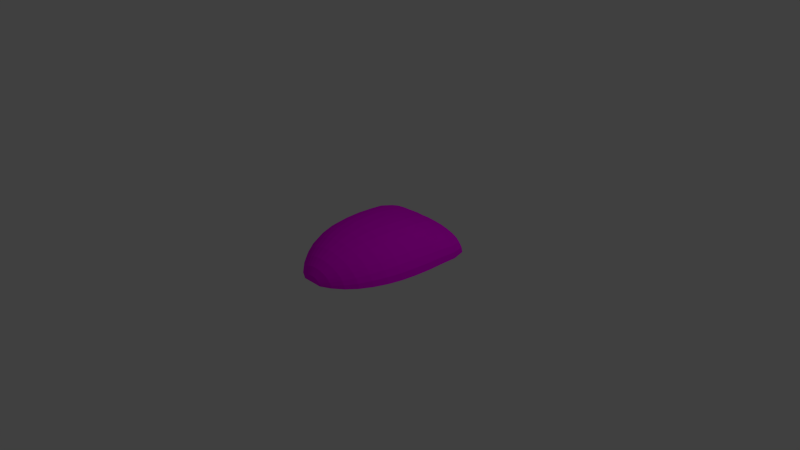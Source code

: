 # Source: mask1_2_.blend  (saved by Blender 2.73.0; exported with 4.5.12 LTS)
import bpy
from mathutils import Matrix  # noqa: F401  (used for matrix-valued properties, if any)

bpy.ops.wm.read_factory_settings(use_empty=True)
scene = bpy.context.scene
scene.name = 'Scene'

# ---- collections
col_collection_1 = bpy.data.collections.new('Collection 1'); scene.collection.children.link(col_collection_1)

# ---- images (referenced by path relative to the original .blend; pixels are not part of the script)
import os
ASSET_DIR = os.environ.get("B2B_ASSET_DIR", "")  # directory of the original .blend (textures are referenced by path, not embedded)
HERE = os.path.dirname(os.path.abspath(__file__))  # packed textures are extracted next to this script under _unpacked/

def load_image(name, relpath, width, height, colorspace="sRGB"):
    """Load a texture the original file referenced (path relative to the .blend, or extracted next to this script)."""
    p = next((c for c in (os.path.join(HERE, relpath), os.path.join(ASSET_DIR, relpath)) if relpath and os.path.exists(c)), "")
    if p:
        img = bpy.data.images.load(p, check_existing=True)
        img.name = name
    else:  # same state as the original file: an image datablock whose file is absent (Cycles renders it pink)
        img = bpy.data.images.new(name, width, height)
        img.source = "FILE"
        img.filepath = "//" + (relpath or name)
    img.colorspace_settings.name = colorspace
    return img
img_mask_2_jpg = load_image('mask 2.jpg', 'mask 2.jpg', 1024, 1024, 'sRGB')

# ---- materials (node trees are filled in below, after node groups)
mat_mask = bpy.data.materials.new('mask')
mat_mask.alpha_threshold = 0.0
mat_mask.roughness = 0.5

# ---- material node trees
mat_mask.use_nodes = True; mat_mask.node_tree.nodes.clear()
_N = mat_mask.node_tree.nodes; _L = mat_mask.node_tree.links
n0 = _N.new('ShaderNodeOutputMaterial'); n0.name = 'Material Output'; n0.location = (300, 300)
n1 = _N.new('ShaderNodeBsdfDiffuse'); n1.name = 'Diffuse BSDF'; n1.location = (10, 300)
n2 = _N.new('ShaderNodeTexImage'); n2.name = 'Image Texture'; n2.location = (-327, 299)
n2.width = 140
n2.image = img_mask_2_jpg
_L.new(n1.outputs[0], n0.inputs[0])
_L.new(n2.outputs[0], n1.inputs[0])
n0.is_active_output = True

# ---- world
world_world = bpy.data.worlds.new('World'); scene.world = world_world
world_world.color = (0.05088, 0.05088, 0.05088)
world_world.use_sun_shadow = False
world_world.sun_shadow_jitter_overblur = 0.0
world_world.cycles.sampling_method = 'MANUAL'
world_world.cycles.sample_map_resolution = 256

# ---- cameras
cam_camera = bpy.data.cameras.new('Camera')
cam_camera.clip_end = 100.0
cam_camera.lens = 35.0
cam_camera.sensor_width = 32.0
cam_camera.sensor_height = 18.0
cam_camera.ortho_scale = 7.314
cam_camera.dof.focus_distance = 0.0

# ---- lights
light_lamp = bpy.data.lights.new('Lamp', 'POINT')
light_lamp.transmission_factor = 0.0
light_lamp.cutoff_distance = 30.0
light_lamp.energy = 100.0
light_lamp.shadow_buffer_clip_start = 1.001
light_lamp.shadow_soft_size = 0.1
light_lamp.shadow_maximum_resolution = 0.006
light_lamp.use_absolute_resolution = True
light_lamp.cycles.use_multiple_importance_sampling = False

# ---- meshes
me_sphere = bpy.data.meshes.new('Sphere')
me_sphere.from_pydata([(-0.1267, -5.373e-09, 1.014), (-0.2581, -3.043e-09, 0.943), (-0.3824, -3.884e-10, 0.8339), (-0.5039, 1.857e-09, 0.6955), (-0.6119, 1.914e-09, 0.5436), (-0.6871, 9.963e-10, 0.3764), (-0.7453, 5.52e-11, 0.1947), (-0.78, 1.395e-09, -0.00875), (-0.7966, 5.426e-09, -0.2291), (-0.8001, 1.055e-08, -0.4488), (-0.8032, 1.653e-08, -0.6592), (-0.7485, 1.987e-08, -0.8317), (-0.6073, 2.218e-08, -0.9706), (-0.4001, 1.232e-08, -1.001), (-0.1951, 4.441e-09, -1.009), (-0.1227, 0.03806, 1.014), (-0.2491, 0.07466, 0.943), (-0.3706, 0.1084, 0.834), (-0.4889, 0.1379, 0.6959), (-0.5924, 0.1622, 0.5437), (-0.6684, 0.1802, 0.3764), (-0.7259, 0.1913, 0.1947), (-0.7606, 0.1951, -0.008949), (-0.7777, 0.1913, -0.2295), (-0.7824, 0.1802, -0.4495), (-0.7861, 0.1622, -0.6599), (-0.7331, 0.1379, -0.832), (-0.5987, 0.1084, -0.9699), (-0.3941, 0.07466, -1.002), (-0.1913, 0.03806, -1.009), (-0.1135, 0.07466, 1.015), (-0.2307, 0.1464, 0.9442), (-0.3414, 0.2126, 0.8356), (-0.4519, 0.2706, 0.6975), (-0.5478, 0.3182, 0.5444), (-0.6185, 0.3536, 0.3768), (-0.6723, 0.3753, 0.1948), (-0.7045, 0.3827, -0.009522), (-0.7224, 0.3753, -0.2307), (-0.7309, 0.3536, -0.4519), (-0.743, 0.3182, -0.6636), (-0.698, 0.2706, -0.8366), (-0.5687, 0.2126, -0.9682), (-0.3705, 0.1464, -0.9988), (-0.1802, 0.07466, -1.007), (-0.09953, 0.1084, 1.015), (-0.204, 0.2126, 0.9463), (-0.3005, 0.3087, 0.839), (-0.3984, 0.3928, 0.7013), (-0.4833, 0.4619, 0.5462), (-0.5505, 0.5133, 0.3777), (-0.5975, 0.5449, 0.195), (-0.6225, 0.5556, -0.009865), (-0.641, 0.5449, -0.2319), (-0.654, 0.5133, -0.4539), (-0.678, 0.4619, -0.6685), (-0.6385, 0.3928, -0.8454), (-0.5108, 0.3087, -0.9598), (-0.3303, 0.2126, -0.9917), (-0.1622, 0.1084, -1.005), (-0.08151, 0.1379, 1.016), (-0.1703, 0.2706, 0.9492), (-0.2515, 0.3928, 0.8439), (-0.3349, 0.5, 0.7074), (-0.4059, 0.5879, 0.5502), (-0.465, 0.6533, 0.3791), (-0.5045, 0.6935, 0.1951), (-0.5268, 0.7071, -0.008841), (-0.5445, 0.6935, -0.2306), (-0.5557, 0.6533, -0.4515), (-0.5764, 0.5879, -0.6635), (-0.5428, 0.5, -0.8423), (-0.4268, 0.3928, -0.9423), (-0.2763, 0.2706, -0.981), (-0.1379, 0.1379, -1.001), (-0.06003, 0.1622, 1.017), (-0.1301, 0.3182, 0.9525), (-0.1952, 0.4619, 0.8497), (-0.2617, 0.5879, 0.7146), (-0.3199, 0.6913, 0.5561), (-0.3694, 0.7682, 0.3819), (-0.401, 0.8155, 0.1951), (-0.421, 0.8315, -0.006629), (-0.4361, 0.8155, -0.2266), (-0.4443, 0.7682, -0.4449), (-0.4471, 0.6913, -0.6503), (-0.4156, 0.5879, -0.8235), (-0.3232, 0.4619, -0.9201), (-0.2132, 0.3182, -0.9724), (-0.1084, 0.1622, -0.996), (-0.03573, 0.1802, 1.017), (-0.08498, 0.3536, 0.9554), (-0.1311, 0.5133, 0.8554), (-0.1769, 0.6533, 0.7219), (-0.2241, 0.7682, 0.5627), (-0.2627, 0.8536, 0.3854), (-0.2864, 0.9061, 0.1951), (-0.3033, 0.9239, -0.003761), (-0.3139, 0.9061, -0.2199), (-0.3186, 0.8536, -0.4338), (-0.3064, 0.7682, -0.6321), (-0.2746, 0.6533, -0.7998), (-0.2136, 0.5133, -0.9034), (-0.1464, 0.3536, -0.965), (-0.07466, 0.1802, -0.989), (-0.009417, 0.1913, 1.017), (-0.03643, 0.3753, 0.957), (-0.06177, 0.5449, 0.8592), (-0.08623, 0.6935, 0.7274), (-0.115, 0.8155, 0.5679), (-0.1395, 0.9061, 0.3878), (-0.1549, 0.9619, 0.1955), (-0.1663, 0.9808, -0.0009893), (-0.1718, 0.9619, -0.2109), (-0.172, 0.9061, -0.4182), (-0.1615, 0.8155, -0.6115), (-0.1379, 0.6935, -0.7771), (-0.1084, 0.5449, -0.891), (-0.07466, 0.3753, -0.9527), (-0.03806, 0.1913, -0.9822), (0.01785, 0.1951, 1.017), (0.01508, 0.3827, 0.957), (0.01135, 0.5556, 0.8598), (0.007497, 0.7071, 0.729), (0.002597, 0.8315, 0.5695), (-0.001813, 0.9239, 0.3884), (-0.001985, 0.9808, 0.1956), (0.002579, 1.0, 7.55e-08), (0.001764, 0.9808, -0.2009), (0.0007102, 0.9239, -0.3996), (3.458e-05, 0.8315, -0.5874), (3.192e-07, 0.7071, -0.7542), (3.415e-07, 0.5556, -0.877), (3.043e-07, 0.3827, -0.9422), (3.08e-07, 0.1951, -0.977), (0.04514, 0.1913, 1.016), (0.06728, 0.3753, 0.9557), (0.08576, 0.5449, 0.8579), (0.1027, 0.6935, 0.7271), (0.1211, 0.8155, 0.5685), (0.1405, 0.9061, 0.388), (0.1627, 0.9619, 0.1955), (0.1836, 0.9808, -0.001182), (0.1912, 0.9619, -0.2119), (0.1831, 0.9061, -0.4191), (0.1639, 0.8155, -0.6114), (0.1381, 0.6935, -0.7766), (0.1084, 0.5449, -0.8872), (0.07466, 0.3753, -0.9504), (0.03806, 0.1913, -0.9798), (0.07137, 0.1802, 1.016), (0.1172, 0.3536, 0.9537), (0.1573, 0.5133, 0.8548), (0.1957, 0.6533, 0.7237), (0.2348, 0.7682, 0.566), (0.2694, 0.8536, 0.3869), (0.302, 0.9061, 0.1952), (0.3302, 0.9239, -0.004117), (0.3453, 0.9061, -0.2209), (0.3413, 0.8536, -0.4353), (0.3177, 0.7682, -0.6328), (0.2722, 0.6533, -0.7985), (0.2129, 0.5133, -0.8975), (0.1464, 0.3536, -0.9591), (0.07466, 0.1802, -0.9848), (0.09551, 0.1622, 1.015), (0.1635, 0.3182, 0.9514), (0.2243, 0.4619, 0.8512), (0.2831, 0.5879, 0.7199), (0.3349, 0.6913, 0.5633), (0.3807, 0.7682, 0.386), (0.4185, 0.8155, 0.1951), (0.4486, 0.8315, -0.006579), (0.4673, 0.8155, -0.2262), (0.4685, 0.7682, -0.4451), (0.4519, 0.6913, -0.648), (0.4054, 0.5879, -0.8188), (0.3136, 0.4619, -0.914), (0.2128, 0.3182, -0.9667), (0.1084, 0.1622, -0.9911), (0.1168, 0.1379, 1.014), (0.2049, 0.2706, 0.949), (0.2858, 0.3928, 0.8476), (0.3608, 0.5, 0.7165), (0.4242, 0.5879, 0.5612), (0.4767, 0.6533, 0.3852), (0.5182, 0.6935, 0.1953), (0.5479, 0.7071, -0.008064), (0.5685, 0.6935, -0.2287), (0.5729, 0.6533, -0.4492), (0.574, 0.5879, -0.6596), (0.5291, 0.5, -0.833), (0.4123, 0.3928, -0.9268), (0.2721, 0.2706, -0.977), (0.138, 0.1379, -0.9974), (0.1344, 0.1084, 1.013), (0.24, 0.2126, 0.9469), (0.3396, 0.3087, 0.8447), (0.4289, 0.3928, 0.7141), (0.5013, 0.4619, 0.5597), (0.5601, 0.5133, 0.3847), (0.6042, 0.5449, 0.1956), (0.6337, 0.5556, -0.008488), (0.6544, 0.5449, -0.2288), (0.6617, 0.5133, -0.4496), (0.6748, 0.4619, -0.6652), (0.631, 0.3928, -0.8447), (0.4973, 0.3087, -0.9406), (0.3241, 0.2126, -0.9846), (0.1622, 0.1084, -1.002), (0.1478, 0.07466, 1.013), (0.2675, 0.1464, 0.9454), (0.3827, 0.2126, 0.8427), (0.4842, 0.2706, 0.7126), (0.5647, 0.3182, 0.5588), (0.6297, 0.3536, 0.3844), (0.6763, 0.3753, 0.1958), (0.7059, 0.3827, -0.007977), (0.7259, 0.3753, -0.2273), (0.7329, 0.3536, -0.4477), (0.7484, 0.3182, -0.6658), (0.7046, 0.2706, -0.85), (0.5599, 0.2126, -0.9525), (0.3641, 0.1464, -0.9901), (0.1802, 0.07466, -1.005), (0.1564, 0.03806, 1.012), (0.2859, 0.07466, 0.9446), (0.4122, 0.1084, 0.8416), (0.5212, 0.1379, 0.7116), (0.6075, 0.1622, 0.5581), (0.6774, 0.1802, 0.3842), (0.7274, 0.1913, 0.1958), (0.7578, 0.1951, -0.007499), (0.7766, 0.1913, -0.2262), (0.7799, 0.1802, -0.4456), (0.7916, 0.1622, -0.6641), (0.7467, 0.1379, -0.8521), (0.5964, 0.1084, -0.9583), (0.3888, 0.07466, -0.994), (0.1914, 0.03806, -1.007), (0.1598, -1.223e-08, 1.012), (0.2939, 3.792e-08, 0.9445), (0.4243, 2.478e-08, 0.8411), (0.5349, -2.648e-08, 0.7111), (0.6238, -8.58e-08, 0.5578), (0.6952, 6.335e-08, 0.3841), (0.7463, -8.556e-08, 0.1958), (0.7771, -9.918e-08, -0.007287), (0.7954, -8.056e-08, -0.2257), (0.7975, 7.348e-08, -0.4448), (0.8075, -6.825e-08, -0.6634), (0.7603, -2.705e-09, -0.8522), (0.6066, 9.436e-09, -0.9592), (0.3964, 1.534e-08, -0.9952), (0.1951, 8.051e-09, -1.006)], [], [(10, 9, 24, 25), (8, 7, 22, 23), (6, 5, 20, 21), (4, 3, 18, 19), (2, 1, 16, 17), (13, 12, 27, 28), (11, 10, 25, 26), (9, 8, 23, 24), (7, 6, 21, 22), (5, 4, 19, 20), (3, 2, 17, 18), (14, 13, 28, 29), (1, 0, 15, 16), (12, 11, 26, 27), (20, 19, 34, 35), (18, 17, 32, 33), (29, 28, 43, 44), (16, 15, 30, 31), (27, 26, 41, 42), (25, 24, 39, 40), (23, 22, 37, 38), (21, 20, 35, 36), (19, 18, 33, 34), (17, 16, 31, 32), (28, 27, 42, 43), (26, 25, 40, 41), (24, 23, 38, 39), (22, 21, 36, 37), (35, 34, 49, 50), (33, 32, 47, 48), (44, 43, 58, 59), (31, 30, 45, 46), (42, 41, 56, 57), (40, 39, 54, 55), (38, 37, 52, 53), (36, 35, 50, 51), (34, 33, 48, 49), (32, 31, 46, 47), (43, 42, 57, 58), (41, 40, 55, 56), (39, 38, 53, 54), (37, 36, 51, 52), (50, 49, 64, 65), (48, 47, 62, 63), (59, 58, 73, 74), (46, 45, 60, 61), (57, 56, 71, 72), (55, 54, 69, 70), (53, 52, 67, 68), (51, 50, 65, 66), (49, 48, 63, 64), (47, 46, 61, 62), (58, 57, 72, 73), (56, 55, 70, 71), (54, 53, 68, 69), (52, 51, 66, 67), (65, 64, 79, 80), (63, 62, 77, 78), (74, 73, 88, 89), (61, 60, 75, 76), (72, 71, 86, 87), (70, 69, 84, 85), (68, 67, 82, 83), (66, 65, 80, 81), (64, 63, 78, 79), (62, 61, 76, 77), (73, 72, 87, 88), (71, 70, 85, 86), (69, 68, 83, 84), (67, 66, 81, 82), (80, 79, 94, 95), (78, 77, 92, 93), (89, 88, 103, 104), (76, 75, 90, 91), (87, 86, 101, 102), (85, 84, 99, 100), (83, 82, 97, 98), (81, 80, 95, 96), (79, 78, 93, 94), (77, 76, 91, 92), (88, 87, 102, 103), (86, 85, 100, 101), (84, 83, 98, 99), (82, 81, 96, 97), (95, 94, 109, 110), (93, 92, 107, 108), (104, 103, 118, 119), (91, 90, 105, 106), (102, 101, 116, 117), (100, 99, 114, 115), (98, 97, 112, 113), (96, 95, 110, 111), (94, 93, 108, 109), (92, 91, 106, 107), (103, 102, 117, 118), (101, 100, 115, 116), (99, 98, 113, 114), (97, 96, 111, 112), (110, 109, 124, 125), (108, 107, 122, 123), (119, 118, 133, 134), (106, 105, 120, 121), (117, 116, 131, 132), (115, 114, 129, 130), (113, 112, 127, 128), (111, 110, 125, 126), (109, 108, 123, 124), (107, 106, 121, 122), (118, 117, 132, 133), (116, 115, 130, 131), (114, 113, 128, 129), (112, 111, 126, 127), (125, 124, 139, 140), (123, 122, 137, 138), (134, 133, 148, 149), (121, 120, 135, 136), (132, 131, 146, 147), (130, 129, 144, 145), (128, 127, 142, 143), (126, 125, 140, 141), (124, 123, 138, 139), (122, 121, 136, 137), (133, 132, 147, 148), (131, 130, 145, 146), (129, 128, 143, 144), (127, 126, 141, 142), (140, 139, 154, 155), (138, 137, 152, 153), (149, 148, 163, 164), (136, 135, 150, 151), (147, 146, 161, 162), (145, 144, 159, 160), (143, 142, 157, 158), (141, 140, 155, 156), (139, 138, 153, 154), (137, 136, 151, 152), (148, 147, 162, 163), (146, 145, 160, 161), (144, 143, 158, 159), (142, 141, 156, 157), (155, 154, 169, 170), (153, 152, 167, 168), (164, 163, 178, 179), (151, 150, 165, 166), (162, 161, 176, 177), (160, 159, 174, 175), (158, 157, 172, 173), (156, 155, 170, 171), (154, 153, 168, 169), (152, 151, 166, 167), (163, 162, 177, 178), (161, 160, 175, 176), (159, 158, 173, 174), (157, 156, 171, 172), (170, 169, 184, 185), (168, 167, 182, 183), (179, 178, 193, 194), (166, 165, 180, 181), (177, 176, 191, 192), (175, 174, 189, 190), (173, 172, 187, 188), (171, 170, 185, 186), (169, 168, 183, 184), (167, 166, 181, 182), (178, 177, 192, 193), (176, 175, 190, 191), (174, 173, 188, 189), (172, 171, 186, 187), (185, 184, 199, 200), (183, 182, 197, 198), (194, 193, 208, 209), (181, 180, 195, 196), (192, 191, 206, 207), (190, 189, 204, 205), (188, 187, 202, 203), (186, 185, 200, 201), (184, 183, 198, 199), (182, 181, 196, 197), (193, 192, 207, 208), (191, 190, 205, 206), (189, 188, 203, 204), (187, 186, 201, 202), (200, 199, 214, 215), (198, 197, 212, 213), (209, 208, 223, 224), (196, 195, 210, 211), (207, 206, 221, 222), (205, 204, 219, 220), (203, 202, 217, 218), (201, 200, 215, 216), (199, 198, 213, 214), (197, 196, 211, 212), (208, 207, 222, 223), (206, 205, 220, 221), (204, 203, 218, 219), (202, 201, 216, 217), (215, 214, 229, 230), (213, 212, 227, 228), (224, 223, 238, 239), (211, 210, 225, 226), (222, 221, 236, 237), (220, 219, 234, 235), (218, 217, 232, 233), (216, 215, 230, 231), (214, 213, 228, 229), (212, 211, 226, 227), (223, 222, 237, 238), (221, 220, 235, 236), (219, 218, 233, 234), (217, 216, 231, 232), (230, 229, 244, 245), (228, 227, 242, 243), (239, 238, 253, 254), (226, 225, 240, 241), (237, 236, 251, 252), (235, 234, 249, 250), (233, 232, 247, 248), (231, 230, 245, 246), (229, 228, 243, 244), (227, 226, 241, 242), (238, 237, 252, 253), (236, 235, 250, 251), (234, 233, 248, 249), (232, 231, 246, 247), (29, 44, 59, 74, 89, 104, 119, 134, 149, 164, 179, 194, 209, 224, 239, 254, 14), (0, 240, 225, 210, 195, 180, 165, 150, 135, 120, 105, 90, 75, 60, 45, 30, 15), (1, 2, 3, 4, 5, 6, 7, 8, 9, 10, 11, 12, 13, 14, 254, 253, 252, 251, 250, 249, 248, 247, 246, 245, 244, 243, 242, 241, 240, 0)])
_uv = me_sphere.uv_layers.new(name='UVMap')
_uv.uv.foreach_set('vector', [0.1063, 0.8048, 0.1078, 0.7107, 0.1164, 0.711, 0.1147, 0.8051, 0.1095, 0.6124, 0.1176, 0.5139, 0.127, 0.514, 0.1187, 0.6126, 0.1345, 0.4229, 0.1628, 0.3416, 0.1719, 0.3417, 0.1439, 0.4229, 0.1993, 0.2669, 0.2518, 0.199, 0.2591, 0.1988, 0.2088, 0.2669, 0.3109, 0.1371, 0.3713, 0.08831, 0.3756, 0.08827, 0.3166, 0.137, 0.3023, 0.9577, 0.2015, 0.944, 0.2057, 0.9437, 0.3052, 0.9581, 0.1329, 0.8819, 0.1063, 0.8048, 0.1147, 0.8051, 0.1404, 0.882, 0.1078, 0.7107, 0.1095, 0.6124, 0.1187, 0.6126, 0.1164, 0.711, 0.1176, 0.5139, 0.1345, 0.4229, 0.1439, 0.4229, 0.127, 0.514, 0.1628, 0.3416, 0.1993, 0.2669, 0.2088, 0.2669, 0.1719, 0.3417, 0.2518, 0.199, 0.3109, 0.1371, 0.3166, 0.137, 0.2591, 0.1988, 0.4019, 0.961, 0.3023, 0.9577, 0.3052, 0.9581, 0.4037, 0.9611, 0.3713, 0.08831, 0.4352, 0.05632, 0.4371, 0.05633, 0.3756, 0.08827, 0.2015, 0.944, 0.1329, 0.8819, 0.1404, 0.882, 0.2057, 0.9437, 0.1719, 0.3417, 0.2088, 0.2669, 0.2305, 0.2665, 0.1961, 0.3415, 0.2591, 0.1988, 0.3166, 0.137, 0.3308, 0.1363, 0.2771, 0.1981, 0.4037, 0.9611, 0.3052, 0.9581, 0.3166, 0.9566, 0.4091, 0.9605, 0.3756, 0.08827, 0.4371, 0.05633, 0.4416, 0.0562, 0.3846, 0.08777, 0.2057, 0.9437, 0.1404, 0.882, 0.1575, 0.8841, 0.2203, 0.9429, 0.1147, 0.8051, 0.1164, 0.711, 0.1415, 0.7121, 0.1356, 0.8067, 0.1187, 0.6126, 0.127, 0.514, 0.1543, 0.5142, 0.1456, 0.6132, 0.1439, 0.4229, 0.1719, 0.3417, 0.1961, 0.3415, 0.1699, 0.4229, 0.2088, 0.2669, 0.2591, 0.1988, 0.2771, 0.1981, 0.2305, 0.2665, 0.3166, 0.137, 0.3756, 0.08827, 0.3846, 0.08777, 0.3308, 0.1363, 0.3052, 0.9581, 0.2057, 0.9437, 0.2203, 0.9429, 0.3166, 0.9566, 0.1404, 0.882, 0.1147, 0.8051, 0.1356, 0.8067, 0.1575, 0.8841, 0.1164, 0.711, 0.1187, 0.6126, 0.1456, 0.6132, 0.1415, 0.7121, 0.127, 0.514, 0.1439, 0.4229, 0.1699, 0.4229, 0.1543, 0.5142, 0.1961, 0.3415, 0.2305, 0.2665, 0.2618, 0.2657, 0.2292, 0.3411, 0.2771, 0.1981, 0.3308, 0.1363, 0.3507, 0.1348, 0.3031, 0.1964, 0.4091, 0.9605, 0.3166, 0.9566, 0.3362, 0.9535, 0.4179, 0.9593, 0.3846, 0.08777, 0.4416, 0.0562, 0.4484, 0.05595, 0.3976, 0.08683, 0.2203, 0.9429, 0.1575, 0.8841, 0.1864, 0.888, 0.2485, 0.9392, 0.1356, 0.8067, 0.1415, 0.7121, 0.1789, 0.713, 0.1672, 0.8089, 0.1456, 0.6132, 0.1543, 0.5142, 0.1942, 0.5144, 0.1852, 0.6137, 0.1699, 0.4229, 0.1961, 0.3415, 0.2292, 0.3411, 0.2063, 0.4228, 0.2305, 0.2665, 0.2771, 0.1981, 0.3031, 0.1964, 0.2618, 0.2657, 0.3308, 0.1363, 0.3846, 0.08777, 0.3976, 0.08683, 0.3507, 0.1348, 0.3166, 0.9566, 0.2203, 0.9429, 0.2485, 0.9392, 0.3362, 0.9535, 0.1575, 0.8841, 0.1356, 0.8067, 0.1672, 0.8089, 0.1864, 0.888, 0.1415, 0.7121, 0.1456, 0.6132, 0.1852, 0.6137, 0.1789, 0.713, 0.1543, 0.5142, 0.1699, 0.4229, 0.2063, 0.4228, 0.1942, 0.5144, 0.2292, 0.3411, 0.2618, 0.2657, 0.2994, 0.2639, 0.2707, 0.3405, 0.3031, 0.1964, 0.3507, 0.1348, 0.3745, 0.1326, 0.334, 0.1936, 0.4179, 0.9593, 0.3362, 0.9535, 0.3624, 0.9487, 0.4297, 0.9577, 0.3976, 0.08683, 0.4484, 0.05595, 0.4571, 0.05563, 0.414, 0.08554, 0.2485, 0.9392, 0.1864, 0.888, 0.2329, 0.8866, 0.2893, 0.9314, 0.1672, 0.8089, 0.1789, 0.713, 0.2267, 0.7119, 0.2166, 0.8067, 0.1852, 0.6137, 0.1942, 0.5144, 0.2407, 0.5139, 0.2321, 0.6131, 0.2063, 0.4228, 0.2292, 0.3411, 0.2707, 0.3405, 0.2515, 0.4227, 0.2618, 0.2657, 0.3031, 0.1964, 0.334, 0.1936, 0.2994, 0.2639, 0.3507, 0.1348, 0.3976, 0.08683, 0.414, 0.08554, 0.3745, 0.1326, 0.3362, 0.9535, 0.2485, 0.9392, 0.2893, 0.9314, 0.3624, 0.9487, 0.1864, 0.888, 0.1672, 0.8089, 0.2166, 0.8067, 0.2329, 0.8866, 0.1789, 0.713, 0.1852, 0.6137, 0.2321, 0.6131, 0.2267, 0.7119, 0.1942, 0.5144, 0.2063, 0.4228, 0.2515, 0.4227, 0.2407, 0.5139, 0.2707, 0.3405, 0.2994, 0.2639, 0.3413, 0.2613, 0.3172, 0.3392, 0.334, 0.1936, 0.3745, 0.1326, 0.4018, 0.13, 0.3695, 0.1904, 0.4297, 0.9577, 0.3624, 0.9487, 0.3931, 0.9448, 0.4441, 0.9554, 0.414, 0.08554, 0.4571, 0.05563, 0.4676, 0.05534, 0.4335, 0.08404, 0.2893, 0.9314, 0.2329, 0.8866, 0.2947, 0.8783, 0.3396, 0.9215, 0.2166, 0.8067, 0.2267, 0.7119, 0.2808, 0.7089, 0.2794, 0.8008, 0.2321, 0.6131, 0.2407, 0.5139, 0.2921, 0.5129, 0.2848, 0.6113, 0.2515, 0.4227, 0.2707, 0.3405, 0.3172, 0.3392, 0.3018, 0.4227, 0.2994, 0.2639, 0.334, 0.1936, 0.3695, 0.1904, 0.3413, 0.2613, 0.3745, 0.1326, 0.414, 0.08554, 0.4335, 0.08404, 0.4018, 0.13, 0.3624, 0.9487, 0.2893, 0.9314, 0.3396, 0.9215, 0.3931, 0.9448, 0.2329, 0.8866, 0.2166, 0.8067, 0.2794, 0.8008, 0.2947, 0.8783, 0.2267, 0.7119, 0.2321, 0.6131, 0.2848, 0.6113, 0.2808, 0.7089, 0.2407, 0.5139, 0.2515, 0.4227, 0.3018, 0.4227, 0.2921, 0.5129, 0.3172, 0.3392, 0.3413, 0.2613, 0.3878, 0.2584, 0.3691, 0.3376, 0.3695, 0.1904, 0.4018, 0.13, 0.433, 0.1275, 0.4107, 0.1872, 0.4441, 0.9554, 0.3931, 0.9448, 0.4256, 0.9415, 0.4605, 0.9523, 0.4335, 0.08404, 0.4676, 0.05534, 0.4794, 0.05515, 0.4554, 0.08276, 0.3396, 0.9215, 0.2947, 0.8783, 0.3633, 0.8676, 0.3929, 0.914, 0.2794, 0.8008, 0.2808, 0.7089, 0.3419, 0.704, 0.3478, 0.7927, 0.2848, 0.6113, 0.2921, 0.5129, 0.3493, 0.5117, 0.3442, 0.6083, 0.3018, 0.4227, 0.3172, 0.3392, 0.3691, 0.3376, 0.3575, 0.4227, 0.3413, 0.2613, 0.3695, 0.1904, 0.4107, 0.1872, 0.3878, 0.2584, 0.4018, 0.13, 0.4335, 0.08404, 0.4554, 0.08276, 0.433, 0.1275, 0.3931, 0.9448, 0.3396, 0.9215, 0.3929, 0.914, 0.4256, 0.9415, 0.2947, 0.8783, 0.2794, 0.8008, 0.3478, 0.7927, 0.3633, 0.8676, 0.2808, 0.7089, 0.2848, 0.6113, 0.3442, 0.6083, 0.3419, 0.704, 0.2921, 0.5129, 0.3018, 0.4227, 0.3575, 0.4227, 0.3493, 0.5117, 0.3691, 0.3376, 0.3878, 0.2584, 0.4409, 0.256, 0.4289, 0.3366, 0.4107, 0.1872, 0.433, 0.1275, 0.4667, 0.1258, 0.4548, 0.1847, 0.4605, 0.9523, 0.4256, 0.9415, 0.4605, 0.936, 0.4782, 0.9492, 0.4554, 0.08276, 0.4794, 0.05515, 0.4922, 0.0551, 0.479, 0.08203, 0.3929, 0.914, 0.3633, 0.8676, 0.4297, 0.8575, 0.4441, 0.9084, 0.3478, 0.7927, 0.3419, 0.704, 0.4131, 0.697, 0.4182, 0.7834, 0.3442, 0.6083, 0.3493, 0.5117, 0.4159, 0.5104, 0.4133, 0.6043, 0.3575, 0.4227, 0.3691, 0.3376, 0.4289, 0.3366, 0.4215, 0.4226, 0.3878, 0.2584, 0.4107, 0.1872, 0.4548, 0.1847, 0.4409, 0.256, 0.433, 0.1275, 0.4554, 0.08276, 0.479, 0.08203, 0.4667, 0.1258, 0.4256, 0.9415, 0.3929, 0.914, 0.4441, 0.9084, 0.4605, 0.936, 0.3633, 0.8676, 0.3478, 0.7927, 0.4182, 0.7834, 0.4297, 0.8575, 0.3419, 0.704, 0.3442, 0.6083, 0.4133, 0.6043, 0.4131, 0.697, 0.3493, 0.5117, 0.3575, 0.4227, 0.4215, 0.4226, 0.4159, 0.5104, 0.4289, 0.3366, 0.4409, 0.256, 0.498, 0.2553, 0.4959, 0.3363, 0.4548, 0.1847, 0.4667, 0.1258, 0.5023, 0.1255, 0.5004, 0.184, 0.4782, 0.9492, 0.4605, 0.936, 0.4967, 0.9313, 0.4967, 0.9469, 0.479, 0.08203, 0.4922, 0.0551, 0.5054, 0.0552, 0.5041, 0.08204, 0.4441, 0.9084, 0.4297, 0.8575, 0.4967, 0.8473, 0.4967, 0.9022, 0.4182, 0.7834, 0.4131, 0.697, 0.4971, 0.6887, 0.4968, 0.7726, 0.4133, 0.6043, 0.4159, 0.5104, 0.498, 0.51, 0.4976, 0.5998, 0.4215, 0.4226, 0.4289, 0.3366, 0.4959, 0.3363, 0.4958, 0.4225, 0.4409, 0.256, 0.4548, 0.1847, 0.5004, 0.184, 0.498, 0.2553, 0.4667, 0.1258, 0.479, 0.08203, 0.5041, 0.08204, 0.5023, 0.1255, 0.4605, 0.936, 0.4441, 0.9084, 0.4967, 0.9022, 0.4967, 0.9313, 0.4297, 0.8575, 0.4182, 0.7834, 0.4968, 0.7726, 0.4967, 0.8473, 0.4131, 0.697, 0.4133, 0.6043, 0.4976, 0.5998, 0.4971, 0.6887, 0.4159, 0.5104, 0.4215, 0.4226, 0.4958, 0.4225, 0.498, 0.51, 0.4959, 0.3363, 0.498, 0.2553, 0.5556, 0.2557, 0.565, 0.3365, 0.5004, 0.184, 0.5023, 0.1255, 0.5384, 0.1264, 0.5467, 0.1848, 0.4967, 0.9469, 0.4967, 0.9313, 0.533, 0.935, 0.5152, 0.9481, 0.5041, 0.08204, 0.5054, 0.0552, 0.5187, 0.05544, 0.5294, 0.08262, 0.4967, 0.9022, 0.4967, 0.8473, 0.5639, 0.8573, 0.5494, 0.9067, 0.4968, 0.7726, 0.4971, 0.6887, 0.5857, 0.6974, 0.5764, 0.7834, 0.4976, 0.5998, 0.498, 0.51, 0.586, 0.5105, 0.5897, 0.6047, 0.4958, 0.4225, 0.4959, 0.3363, 0.565, 0.3365, 0.5758, 0.4226, 0.498, 0.2553, 0.5004, 0.184, 0.5467, 0.1848, 0.5556, 0.2557, 0.5023, 0.1255, 0.5041, 0.08204, 0.5294, 0.08262, 0.5384, 0.1264, 0.4967, 0.9313, 0.4967, 0.9022, 0.5494, 0.9067, 0.533, 0.935, 0.4967, 0.8473, 0.4968, 0.7726, 0.5764, 0.7834, 0.5639, 0.8573, 0.4971, 0.6887, 0.4976, 0.5998, 0.5897, 0.6047, 0.5857, 0.6974, 0.498, 0.51, 0.4958, 0.4225, 0.5758, 0.4226, 0.586, 0.5105, 0.565, 0.3365, 0.5556, 0.2557, 0.6109, 0.2569, 0.6277, 0.337, 0.5467, 0.1848, 0.5384, 0.1264, 0.5732, 0.1277, 0.5919, 0.1863, 0.5152, 0.9481, 0.533, 0.935, 0.5679, 0.9389, 0.533, 0.9504, 0.5294, 0.08262, 0.5187, 0.05544, 0.5314, 0.05579, 0.5537, 0.08351, 0.5494, 0.9067, 0.5639, 0.8573, 0.6291, 0.867, 0.6002, 0.9113, 0.5764, 0.7834, 0.5857, 0.6974, 0.6626, 0.7047, 0.6512, 0.793, 0.5897, 0.6047, 0.586, 0.5105, 0.6572, 0.5118, 0.6646, 0.6088, 0.5758, 0.4226, 0.565, 0.3365, 0.6277, 0.337, 0.6436, 0.4227, 0.5556, 0.2557, 0.5467, 0.1848, 0.5919, 0.1863, 0.6109, 0.2569, 0.5384, 0.1264, 0.5294, 0.08262, 0.5537, 0.08351, 0.5732, 0.1277, 0.533, 0.935, 0.5494, 0.9067, 0.6002, 0.9113, 0.5679, 0.9389, 0.5639, 0.8573, 0.5764, 0.7834, 0.6512, 0.793, 0.6291, 0.867, 0.5857, 0.6974, 0.5897, 0.6047, 0.6646, 0.6088, 0.6626, 0.7047, 0.586, 0.5105, 0.5758, 0.4226, 0.6436, 0.4227, 0.6572, 0.5118, 0.6277, 0.337, 0.6109, 0.2569, 0.6595, 0.2581, 0.6818, 0.3374, 0.5919, 0.1863, 0.5732, 0.1277, 0.6058, 0.1294, 0.6343, 0.1881, 0.533, 0.9504, 0.5679, 0.9389, 0.6002, 0.9423, 0.5494, 0.9532, 0.5537, 0.08351, 0.5314, 0.05579, 0.5432, 0.05618, 0.5762, 0.08455, 0.6002, 0.9113, 0.6291, 0.867, 0.6938, 0.8761, 0.6492, 0.9187, 0.6512, 0.793, 0.6626, 0.7047, 0.7244, 0.709, 0.7164, 0.7998, 0.6646, 0.6088, 0.6572, 0.5118, 0.7148, 0.5129, 0.7239, 0.6112, 0.6436, 0.4227, 0.6277, 0.337, 0.6818, 0.3374, 0.7002, 0.4227, 0.6109, 0.2569, 0.5919, 0.1863, 0.6343, 0.1881, 0.6595, 0.2581, 0.5732, 0.1277, 0.5537, 0.08351, 0.5762, 0.08455, 0.6058, 0.1294, 0.5679, 0.9389, 0.6002, 0.9113, 0.6492, 0.9187, 0.6002, 0.9423, 0.6291, 0.867, 0.6512, 0.793, 0.7164, 0.7998, 0.6938, 0.8761, 0.6626, 0.7047, 0.6646, 0.6088, 0.7239, 0.6112, 0.7244, 0.709, 0.6572, 0.5118, 0.6436, 0.4227, 0.7002, 0.4227, 0.7148, 0.5129, 0.6818, 0.3374, 0.6595, 0.2581, 0.7029, 0.259, 0.7284, 0.3377, 0.6343, 0.1881, 0.6058, 0.1294, 0.6356, 0.1309, 0.6721, 0.1896, 0.5494, 0.9532, 0.6002, 0.9423, 0.629, 0.9469, 0.5638, 0.956, 0.5762, 0.08455, 0.5432, 0.05618, 0.5535, 0.05656, 0.5963, 0.0856, 0.6492, 0.9187, 0.6938, 0.8761, 0.7539, 0.8825, 0.6971, 0.9244, 0.7164, 0.7998, 0.7244, 0.709, 0.7752, 0.7109, 0.7758, 0.8049, 0.7239, 0.6112, 0.7148, 0.5129, 0.7631, 0.5136, 0.7731, 0.6123, 0.7002, 0.4227, 0.6818, 0.3374, 0.7284, 0.3377, 0.7486, 0.4226, 0.6595, 0.2581, 0.6343, 0.1881, 0.6721, 0.1896, 0.7029, 0.259, 0.6058, 0.1294, 0.5762, 0.08455, 0.5963, 0.0856, 0.6356, 0.1309, 0.6002, 0.9423, 0.6492, 0.9187, 0.6971, 0.9244, 0.629, 0.9469, 0.6938, 0.8761, 0.7164, 0.7998, 0.7758, 0.8049, 0.7539, 0.8825, 0.7244, 0.709, 0.7239, 0.6112, 0.7731, 0.6123, 0.7752, 0.7109, 0.7148, 0.5129, 0.7002, 0.4227, 0.7486, 0.4226, 0.7631, 0.5136, 0.7284, 0.3377, 0.7029, 0.259, 0.7404, 0.2597, 0.769, 0.338, 0.6721, 0.1896, 0.6356, 0.1309, 0.6618, 0.1323, 0.7052, 0.1907, 0.5638, 0.956, 0.629, 0.9469, 0.6543, 0.9503, 0.5756, 0.9581, 0.5963, 0.0856, 0.5535, 0.05656, 0.5621, 0.05691, 0.6134, 0.08652, 0.6971, 0.9244, 0.7539, 0.8825, 0.8034, 0.8877, 0.7385, 0.9306, 0.7758, 0.8049, 0.7752, 0.7109, 0.8184, 0.7111, 0.8247, 0.8075, 0.7731, 0.6123, 0.7631, 0.5136, 0.8047, 0.5138, 0.8148, 0.6123, 0.7486, 0.4226, 0.7284, 0.3377, 0.769, 0.338, 0.7904, 0.4225, 0.7029, 0.259, 0.6721, 0.1896, 0.7052, 0.1907, 0.7404, 0.2597, 0.6356, 0.1309, 0.5963, 0.0856, 0.6134, 0.08652, 0.6618, 0.1323, 0.629, 0.9469, 0.6971, 0.9244, 0.7385, 0.9306, 0.6543, 0.9503, 0.7539, 0.8825, 0.7758, 0.8049, 0.8247, 0.8075, 0.8034, 0.8877, 0.7752, 0.7109, 0.7731, 0.6123, 0.8148, 0.6123, 0.8184, 0.7111, 0.7631, 0.5136, 0.7486, 0.4226, 0.7904, 0.4225, 0.8047, 0.5138, 0.769, 0.338, 0.7404, 0.2597, 0.7712, 0.2601, 0.8028, 0.3381, 0.7052, 0.1907, 0.6618, 0.1323, 0.6828, 0.1331, 0.7321, 0.1913, 0.5756, 0.9581, 0.6543, 0.9503, 0.6737, 0.9527, 0.5844, 0.9595, 0.6134, 0.08652, 0.5621, 0.05691, 0.5686, 0.05716, 0.6268, 0.0872, 0.7385, 0.9306, 0.8034, 0.8877, 0.8392, 0.8901, 0.7689, 0.9359, 0.8247, 0.8075, 0.8184, 0.7111, 0.853, 0.7102, 0.8605, 0.8077, 0.8148, 0.6123, 0.8047, 0.5138, 0.8399, 0.5136, 0.8496, 0.6116, 0.7904, 0.4225, 0.769, 0.338, 0.8028, 0.3381, 0.8255, 0.4224, 0.7404, 0.2597, 0.7052, 0.1907, 0.7321, 0.1913, 0.7712, 0.2601, 0.6618, 0.1323, 0.6134, 0.08652, 0.6268, 0.0872, 0.6828, 0.1331, 0.6543, 0.9503, 0.7385, 0.9306, 0.7689, 0.9359, 0.6737, 0.9527, 0.8034, 0.8877, 0.8247, 0.8075, 0.8605, 0.8077, 0.8392, 0.8901, 0.8184, 0.7111, 0.8148, 0.6123, 0.8496, 0.6116, 0.853, 0.7102, 0.8047, 0.5138, 0.7904, 0.4225, 0.8255, 0.4224, 0.8399, 0.5136, 0.8028, 0.3381, 0.7712, 0.2601, 0.792, 0.2604, 0.826, 0.3382, 0.7321, 0.1913, 0.6828, 0.1331, 0.6971, 0.1336, 0.7501, 0.1918, 0.5844, 0.9595, 0.6737, 0.9527, 0.6857, 0.9545, 0.5898, 0.9601, 0.6268, 0.0872, 0.5686, 0.05716, 0.5728, 0.05731, 0.6357, 0.08756, 0.7689, 0.9359, 0.8392, 0.8901, 0.8597, 0.891, 0.7867, 0.9385, 0.8605, 0.8077, 0.853, 0.7102, 0.8758, 0.7092, 0.8815, 0.807, 0.8496, 0.6116, 0.8399, 0.5136, 0.8651, 0.5133, 0.8742, 0.6111, 0.8255, 0.4224, 0.8028, 0.3381, 0.826, 0.3382, 0.8503, 0.4224, 0.7712, 0.2601, 0.7321, 0.1913, 0.7501, 0.1918, 0.792, 0.2604, 0.6828, 0.1331, 0.6268, 0.0872, 0.6357, 0.08756, 0.6971, 0.1336, 0.6737, 0.9527, 0.7689, 0.9359, 0.7867, 0.9385, 0.6857, 0.9545, 0.8392, 0.8901, 0.8605, 0.8077, 0.8815, 0.807, 0.8597, 0.891, 0.853, 0.7102, 0.8496, 0.6116, 0.8742, 0.6111, 0.8758, 0.7092, 0.8399, 0.5136, 0.8255, 0.4224, 0.8503, 0.4224, 0.8651, 0.5133, 0.826, 0.3382, 0.792, 0.2604, 0.7999, 0.2605, 0.8347, 0.3382, 0.7501, 0.1918, 0.6971, 0.1336, 0.703, 0.1338, 0.7567, 0.192, 0.5898, 0.9601, 0.6857, 0.9545, 0.6894, 0.955, 0.5916, 0.96, 0.6357, 0.08756, 0.5728, 0.05731, 0.5744, 0.05732, 0.6396, 0.0876, 0.7867, 0.9385, 0.8597, 0.891, 0.8663, 0.8911, 0.7916, 0.9389, 0.8815, 0.807, 0.8758, 0.7092, 0.8844, 0.7089, 0.8892, 0.8066, 0.8742, 0.6111, 0.8651, 0.5133, 0.8745, 0.5132, 0.8834, 0.6109, 0.8503, 0.4224, 0.826, 0.3382, 0.8347, 0.3382, 0.8595, 0.4224, 0.792, 0.2604, 0.7501, 0.1918, 0.7567, 0.192, 0.7999, 0.2605, 0.6971, 0.1336, 0.6357, 0.08756, 0.6396, 0.0876, 0.703, 0.1338, 0.6857, 0.9545, 0.7867, 0.9385, 0.7916, 0.9389, 0.6894, 0.955, 0.8597, 0.891, 0.8815, 0.807, 0.8892, 0.8066, 0.8663, 0.8911, 0.8758, 0.7092, 0.8742, 0.6111, 0.8834, 0.6109, 0.8844, 0.7089, 0.8651, 0.5133, 0.8503, 0.4224, 0.8595, 0.4224, 0.8745, 0.5132, 0.4037, 0.9611, 0.4091, 0.9605, 0.4179, 0.9593, 0.4297, 0.9577, 0.4441, 0.9554, 0.4605, 0.9523, 0.4782, 0.9492, 0.4967, 0.9469, 0.5152, 0.9481, 0.533, 0.9504, 0.5494, 0.9532, 0.5638, 0.956, 0.5756, 0.9581, 0.5844, 0.9595, 0.5898, 0.9601, 0.5916, 0.96, 0.4019, 0.961, 0.4352, 0.05632, 0.5744, 0.05732, 0.5728, 0.05731, 0.5686, 0.05716, 0.5621, 0.05691, 0.5535, 0.05656, 0.5432, 0.05618, 0.5314, 0.05579, 0.5187, 0.05544, 0.5054, 0.0552, 0.4922, 0.0551, 0.4794, 0.05515, 0.4676, 0.05534, 0.4571, 0.05563, 0.4484, 0.05595, 0.4416, 0.0562, 0.4371, 0.05633, 0.3109, 0.1371, 0.2518, 0.199, 0.1993, 0.2669, 0.1628, 0.3416, 0.1345, 0.4229, 0.1176, 0.5139, 0.1095, 0.6124, 0.1078, 0.7107, 0.1063, 0.8048, 0.1329, 0.8819, 0.2015, 0.944, 0.3023, 0.9577, 0.4019, 0.961, 0.5916, 0.96, 0.6894, 0.955, 0.7916, 0.9389, 0.8663, 0.8911, 0.8892, 0.8066, 0.8844, 0.7089, 0.8834, 0.6109, 0.8745, 0.5132, 0.8595, 0.4224, 0.8347, 0.3382, 0.7999, 0.2605, 0.7567, 0.192, 0.703, 0.1338, 0.6396, 0.0876, 0.5744, 0.05732, 0.4352, 0.05632, 0.3713, 0.08831])
me_sphere.materials.append(mat_mask)
me_sphere.use_remesh_preserve_volume = False
me_sphere.use_remesh_preserve_attributes = False
me_sphere.use_mirror_vertex_groups = False
me_sphere.update()

# ---- objects
ob_sphere = bpy.data.objects.new('Sphere', me_sphere)
ob_lamp = bpy.data.objects.new('Lamp', light_lamp)
ob_camera = bpy.data.objects.new('Camera', cam_camera)

# ---- transforms, parenting, visibility, modifiers, constraints
ob_sphere.location = (0.0, 0.0, 0.0)
ob_sphere.rotation_euler = (1.571, -0.0, 0.0)
ob_sphere.scale = (1.0, 0.4734, 1.0)
ob_sphere.lineart.crease_threshold = 0.0
ob_lamp.location = (4.076, 1.005, 5.904)
ob_lamp.rotation_euler = (0.6503, 0.05522, 1.866)
ob_lamp.lock_rotations_4d = False
ob_lamp.empty_display_type = 'ARROWS'
ob_lamp.color = (0.0, 0.0, 0.0, 0.0)
ob_lamp.lineart.crease_threshold = 0.0
ob_camera.location = (7.481, -6.508, 5.344)
ob_camera.rotation_euler = (1.109, 0.01082, 0.8149)
ob_camera.lock_rotations_4d = False
ob_camera.empty_display_type = 'ARROWS'
ob_camera.color = (0.0, 0.0, 0.0, 0.0)
ob_camera.display_type = 'WIRE'
ob_camera.lineart.crease_threshold = 0.0

# ---- collection membership
col_collection_1.objects.link(ob_sphere)
col_collection_1.objects.link(ob_lamp)
col_collection_1.objects.link(ob_camera)

# ---- scene / render settings (as saved in the file)
scene.camera = ob_camera
scene.frame_start = 1; scene.frame_end = 250; scene.frame_set(1)
scene.render.engine = 'CYCLES'
scene.render.resolution_percentage = 50
scene.render.dither_intensity = 0.0
scene.cycles.use_denoising = False
scene.cycles.samples = 10
scene.cycles.sampling_pattern = 'TABULATED_SOBOL'
scene.cycles.light_sampling_threshold = 0.0
scene.cycles.use_adaptive_sampling = False
scene.cycles.use_light_tree = False
scene.cycles.blur_glossy = 0.0
scene.cycles.pixel_filter_type = 'GAUSSIAN'
scene.cycles.sample_clamp_indirect = 0.0
scene.view_settings.view_transform = 'Standard'
bpy.context.view_layer.update()
